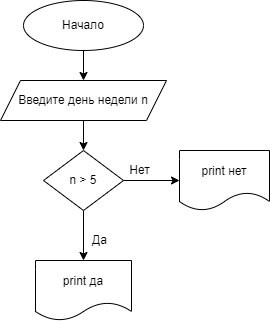

The diagram above was exported from draw.io. Its source (the exported page's mxGraphModel, read from the mxfile embedded in the PNG):
<mxGraphModel dx="986" dy="261" grid="1" gridSize="10" guides="1" tooltips="1" connect="1" arrows="1" fold="1" page="1" pageScale="1" pageWidth="827" pageHeight="1169" math="0" shadow="0">
  <root>
    <mxCell id="0" />
    <mxCell id="1" parent="0" />
    <mxCell id="4" value="" style="edgeStyle=none;html=1;" edge="1" parent="1" source="2" target="3">
      <mxGeometry relative="1" as="geometry" />
    </mxCell>
    <mxCell id="2" value="Начало" style="ellipse;whiteSpace=wrap;html=1;" vertex="1" parent="1">
      <mxGeometry x="354" y="20" width="120" height="50" as="geometry" />
    </mxCell>
    <mxCell id="7" value="" style="edgeStyle=none;html=1;" edge="1" parent="1" source="3" target="5">
      <mxGeometry relative="1" as="geometry" />
    </mxCell>
    <mxCell id="3" value="Введите день недели n" style="shape=parallelogram;perimeter=parallelogramPerimeter;whiteSpace=wrap;html=1;fixedSize=1;" vertex="1" parent="1">
      <mxGeometry x="331" y="100" width="166" height="40" as="geometry" />
    </mxCell>
    <mxCell id="8" value="" style="edgeStyle=none;html=1;" edge="1" parent="1" source="5" target="6">
      <mxGeometry relative="1" as="geometry" />
    </mxCell>
    <mxCell id="10" value="" style="edgeStyle=none;html=1;" edge="1" parent="1" source="5" target="9">
      <mxGeometry relative="1" as="geometry" />
    </mxCell>
    <mxCell id="5" value="n &amp;gt; 5" style="rhombus;whiteSpace=wrap;html=1;" vertex="1" parent="1">
      <mxGeometry x="374" y="170" width="80" height="60" as="geometry" />
    </mxCell>
    <mxCell id="6" value="print да" style="shape=document;whiteSpace=wrap;html=1;boundedLbl=1;" vertex="1" parent="1">
      <mxGeometry x="366" y="280" width="96" height="60" as="geometry" />
    </mxCell>
    <mxCell id="9" value="print нет" style="shape=document;whiteSpace=wrap;html=1;boundedLbl=1;" vertex="1" parent="1">
      <mxGeometry x="510" y="170" width="90" height="60" as="geometry" />
    </mxCell>
    <mxCell id="11" value="Да" style="text;html=1;align=center;verticalAlign=middle;resizable=0;points=[];autosize=1;strokeColor=none;fillColor=none;" vertex="1" parent="1">
      <mxGeometry x="410" y="245" width="40" height="30" as="geometry" />
    </mxCell>
    <mxCell id="12" value="Нет" style="text;html=1;align=center;verticalAlign=middle;resizable=0;points=[];autosize=1;strokeColor=none;fillColor=none;" vertex="1" parent="1">
      <mxGeometry x="450" y="175" width="40" height="30" as="geometry" />
    </mxCell>
  </root>
</mxGraphModel>